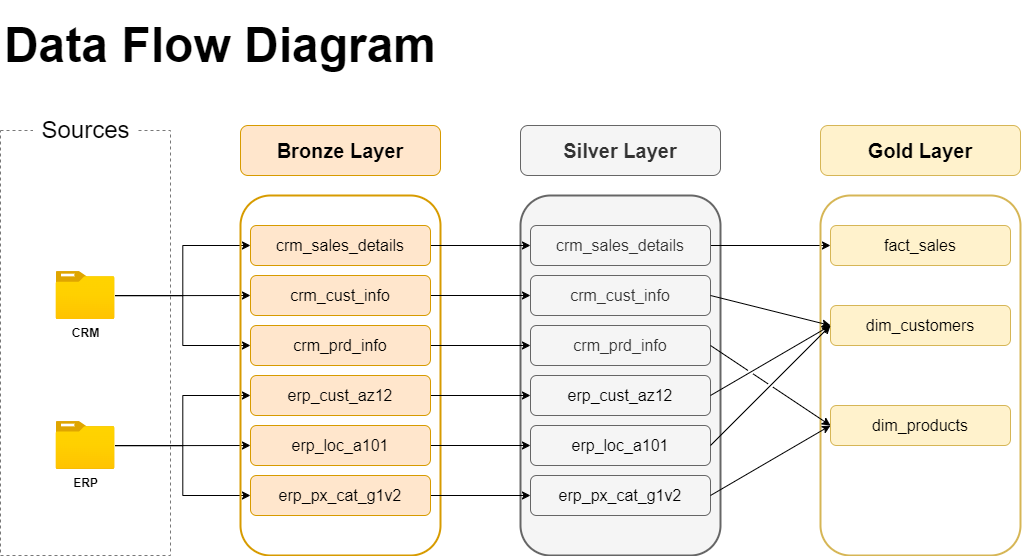

The diagram above was exported from draw.io. Its source (the exported page's mxGraphModel, read from the mxfile embedded in the PNG):
<mxGraphModel dx="1434" dy="844" grid="1" gridSize="10" guides="1" tooltips="1" connect="1" arrows="1" fold="1" page="1" pageScale="1" pageWidth="850" pageHeight="1100" math="0" shadow="0">
  <root>
    <mxCell id="0" />
    <mxCell id="1" parent="0" />
    <mxCell id="0LeYdXpesmRF1J_WcozZ-1" value="Silver Layer" style="rounded=1;whiteSpace=wrap;html=1;fillColor=#f5f5f5;strokeColor=#666666;fontSize=20;fontStyle=1;fontColor=#333333;" parent="1" vertex="1">
      <mxGeometry x="560" y="190" width="200" height="50" as="geometry" />
    </mxCell>
    <mxCell id="0LeYdXpesmRF1J_WcozZ-2" value="" style="rounded=1;whiteSpace=wrap;html=1;fillColor=#f5f5f5;strokeColor=#666666;fontSize=20;strokeWidth=2;fontColor=#333333;" parent="1" vertex="1">
      <mxGeometry x="560" y="260" width="200" height="360" as="geometry" />
    </mxCell>
    <mxCell id="ASfQEQdKhV7ABqRbmkU6-9" style="edgeStyle=orthogonalEdgeStyle;rounded=0;orthogonalLoop=1;jettySize=auto;html=1;exitX=1;exitY=0.5;exitDx=0;exitDy=0;entryX=0;entryY=0.5;entryDx=0;entryDy=0;" parent="1" source="0LeYdXpesmRF1J_WcozZ-3" target="ASfQEQdKhV7ABqRbmkU6-3" edge="1">
      <mxGeometry relative="1" as="geometry" />
    </mxCell>
    <mxCell id="0LeYdXpesmRF1J_WcozZ-3" value="crm_sales_details" style="rounded=1;whiteSpace=wrap;html=1;fillColor=#f5f5f5;strokeColor=#666666;fontSize=16;fontStyle=0;fontColor=#333333;" parent="1" vertex="1">
      <mxGeometry x="570" y="290" width="180" height="40" as="geometry" />
    </mxCell>
    <mxCell id="0LeYdXpesmRF1J_WcozZ-4" value="crm_cust_info" style="rounded=1;whiteSpace=wrap;html=1;fillColor=#f5f5f5;strokeColor=#666666;fontSize=16;fontStyle=0;fontColor=#333333;" parent="1" vertex="1">
      <mxGeometry x="570" y="340" width="180" height="40" as="geometry" />
    </mxCell>
    <mxCell id="0LeYdXpesmRF1J_WcozZ-5" value="crm_prd_info" style="rounded=1;whiteSpace=wrap;html=1;fillColor=#f5f5f5;strokeColor=#666666;fontSize=16;fontStyle=0;fontColor=#333333;" parent="1" vertex="1">
      <mxGeometry x="570" y="390" width="180" height="40" as="geometry" />
    </mxCell>
    <mxCell id="0LeYdXpesmRF1J_WcozZ-6" value="&lt;span style=&quot;color: rgb(0, 0, 0);&quot;&gt;erp_cust_az12&lt;/span&gt;" style="rounded=1;whiteSpace=wrap;html=1;fillColor=#f5f5f5;strokeColor=#666666;fontSize=16;fontStyle=0;fontColor=#333333;" parent="1" vertex="1">
      <mxGeometry x="570" y="440" width="180" height="40" as="geometry" />
    </mxCell>
    <mxCell id="0LeYdXpesmRF1J_WcozZ-7" value="&lt;span style=&quot;color: rgb(0, 0, 0);&quot;&gt;erp_loc_a101&lt;/span&gt;" style="rounded=1;whiteSpace=wrap;html=1;fillColor=#f5f5f5;strokeColor=#666666;fontSize=16;fontStyle=0;fontColor=#333333;" parent="1" vertex="1">
      <mxGeometry x="570" y="490" width="180" height="40" as="geometry" />
    </mxCell>
    <mxCell id="0LeYdXpesmRF1J_WcozZ-8" value="&lt;span style=&quot;color: rgb(0, 0, 0);&quot;&gt;erp_px_cat_g1v2&lt;/span&gt;" style="rounded=1;whiteSpace=wrap;html=1;fillColor=#f5f5f5;strokeColor=#666666;fontSize=16;fontStyle=0;fontColor=#333333;" parent="1" vertex="1">
      <mxGeometry x="570" y="540" width="180" height="40" as="geometry" />
    </mxCell>
    <mxCell id="Qgcnhzl5y2-NkA5lLPbC-3" value="&lt;h1&gt;&lt;font style=&quot;font-size: 48px;&quot;&gt;Data Flow Diagram&lt;/font&gt;&lt;/h1&gt;" style="text;html=1;align=center;verticalAlign=middle;whiteSpace=wrap;rounded=0;" parent="1" vertex="1">
      <mxGeometry x="40" y="70" width="440" height="80" as="geometry" />
    </mxCell>
    <mxCell id="JQVFNX9sUbXdIrvp7HjA-1" value="" style="rounded=0;whiteSpace=wrap;html=1;fillColor=none;dashed=1;strokeColor=light-dark(#787878, #ededed);" parent="1" vertex="1">
      <mxGeometry x="40" y="195" width="170" height="425" as="geometry" />
    </mxCell>
    <mxCell id="JQVFNX9sUbXdIrvp7HjA-2" value="Sources" style="rounded=0;whiteSpace=wrap;html=1;fontSize=24;strokeColor=none;" parent="1" vertex="1">
      <mxGeometry x="72.5" y="180" width="105" height="30" as="geometry" />
    </mxCell>
    <mxCell id="mVfgEBL4JyKCR9M_St1Q-7" style="edgeStyle=orthogonalEdgeStyle;rounded=0;orthogonalLoop=1;jettySize=auto;html=1;entryX=0;entryY=0.5;entryDx=0;entryDy=0;" parent="1" source="JQVFNX9sUbXdIrvp7HjA-3" target="mVfgEBL4JyKCR9M_St1Q-2" edge="1">
      <mxGeometry relative="1" as="geometry" />
    </mxCell>
    <mxCell id="mVfgEBL4JyKCR9M_St1Q-8" style="edgeStyle=orthogonalEdgeStyle;rounded=0;orthogonalLoop=1;jettySize=auto;html=1;entryX=0;entryY=0.5;entryDx=0;entryDy=0;" parent="1" source="JQVFNX9sUbXdIrvp7HjA-3" target="mVfgEBL4JyKCR9M_St1Q-1" edge="1">
      <mxGeometry relative="1" as="geometry" />
    </mxCell>
    <mxCell id="mVfgEBL4JyKCR9M_St1Q-11" style="edgeStyle=orthogonalEdgeStyle;rounded=0;orthogonalLoop=1;jettySize=auto;html=1;entryX=0;entryY=0.5;entryDx=0;entryDy=0;" parent="1" source="JQVFNX9sUbXdIrvp7HjA-3" target="mVfgEBL4JyKCR9M_St1Q-3" edge="1">
      <mxGeometry relative="1" as="geometry" />
    </mxCell>
    <mxCell id="JQVFNX9sUbXdIrvp7HjA-3" value="CRM" style="image;aspect=fixed;html=1;points=[];align=center;fontSize=12;image=img/lib/azure2/general/Folder_Blank.svg;fontStyle=1" parent="1" vertex="1">
      <mxGeometry x="95.5" y="336.05999999999995" width="59" height="47.89" as="geometry" />
    </mxCell>
    <mxCell id="mVfgEBL4JyKCR9M_St1Q-18" style="edgeStyle=orthogonalEdgeStyle;rounded=0;orthogonalLoop=1;jettySize=auto;html=1;entryX=0;entryY=0.5;entryDx=0;entryDy=0;" parent="1" source="JQVFNX9sUbXdIrvp7HjA-5" target="mVfgEBL4JyKCR9M_St1Q-13" edge="1">
      <mxGeometry relative="1" as="geometry" />
    </mxCell>
    <mxCell id="mVfgEBL4JyKCR9M_St1Q-19" style="edgeStyle=orthogonalEdgeStyle;rounded=0;orthogonalLoop=1;jettySize=auto;html=1;entryX=0;entryY=0.5;entryDx=0;entryDy=0;" parent="1" source="JQVFNX9sUbXdIrvp7HjA-5" target="mVfgEBL4JyKCR9M_St1Q-12" edge="1">
      <mxGeometry relative="1" as="geometry" />
    </mxCell>
    <mxCell id="mVfgEBL4JyKCR9M_St1Q-20" style="edgeStyle=orthogonalEdgeStyle;rounded=0;orthogonalLoop=1;jettySize=auto;html=1;entryX=0;entryY=0.5;entryDx=0;entryDy=0;" parent="1" source="JQVFNX9sUbXdIrvp7HjA-5" target="mVfgEBL4JyKCR9M_St1Q-14" edge="1">
      <mxGeometry relative="1" as="geometry" />
    </mxCell>
    <mxCell id="JQVFNX9sUbXdIrvp7HjA-5" value="ERP" style="image;aspect=fixed;html=1;points=[];align=center;fontSize=12;image=img/lib/azure2/general/Folder_Blank.svg;fontStyle=1" parent="1" vertex="1">
      <mxGeometry x="95.5" y="486.05000000000007" width="59" height="47.89" as="geometry" />
    </mxCell>
    <mxCell id="SeD878mCNcUo1o6IqYkg-1" value="Bronze Layer" style="rounded=1;whiteSpace=wrap;html=1;fillColor=#ffe6cc;strokeColor=#d79b00;fontSize=20;fontStyle=1" parent="1" vertex="1">
      <mxGeometry x="280" y="190" width="200" height="50" as="geometry" />
    </mxCell>
    <mxCell id="SeD878mCNcUo1o6IqYkg-2" value="" style="rounded=1;whiteSpace=wrap;html=1;fillColor=none;strokeColor=#d79b00;fontSize=20;strokeWidth=2;" parent="1" vertex="1">
      <mxGeometry x="280" y="260" width="200" height="360" as="geometry" />
    </mxCell>
    <mxCell id="0LeYdXpesmRF1J_WcozZ-15" style="edgeStyle=orthogonalEdgeStyle;rounded=0;orthogonalLoop=1;jettySize=auto;html=1;entryX=0;entryY=0.5;entryDx=0;entryDy=0;" parent="1" source="mVfgEBL4JyKCR9M_St1Q-1" target="0LeYdXpesmRF1J_WcozZ-3" edge="1">
      <mxGeometry relative="1" as="geometry" />
    </mxCell>
    <mxCell id="mVfgEBL4JyKCR9M_St1Q-1" value="crm_sales_details" style="rounded=1;whiteSpace=wrap;html=1;fillColor=#ffe6cc;strokeColor=#d79b00;fontSize=16;fontStyle=0" parent="1" vertex="1">
      <mxGeometry x="290" y="290" width="180" height="40" as="geometry" />
    </mxCell>
    <mxCell id="0LeYdXpesmRF1J_WcozZ-16" style="edgeStyle=orthogonalEdgeStyle;rounded=0;orthogonalLoop=1;jettySize=auto;html=1;" parent="1" source="mVfgEBL4JyKCR9M_St1Q-2" target="0LeYdXpesmRF1J_WcozZ-4" edge="1">
      <mxGeometry relative="1" as="geometry" />
    </mxCell>
    <mxCell id="mVfgEBL4JyKCR9M_St1Q-2" value="crm_cust_info" style="rounded=1;whiteSpace=wrap;html=1;fillColor=#ffe6cc;strokeColor=#d79b00;fontSize=16;fontStyle=0" parent="1" vertex="1">
      <mxGeometry x="290" y="340" width="180" height="40" as="geometry" />
    </mxCell>
    <mxCell id="0LeYdXpesmRF1J_WcozZ-17" style="edgeStyle=orthogonalEdgeStyle;rounded=0;orthogonalLoop=1;jettySize=auto;html=1;entryX=0;entryY=0.5;entryDx=0;entryDy=0;" parent="1" source="mVfgEBL4JyKCR9M_St1Q-3" target="0LeYdXpesmRF1J_WcozZ-5" edge="1">
      <mxGeometry relative="1" as="geometry" />
    </mxCell>
    <mxCell id="mVfgEBL4JyKCR9M_St1Q-3" value="crm_prd_info" style="rounded=1;whiteSpace=wrap;html=1;fillColor=#ffe6cc;strokeColor=#d79b00;fontSize=16;fontStyle=0" parent="1" vertex="1">
      <mxGeometry x="290" y="390" width="180" height="40" as="geometry" />
    </mxCell>
    <mxCell id="0LeYdXpesmRF1J_WcozZ-18" style="edgeStyle=orthogonalEdgeStyle;rounded=0;orthogonalLoop=1;jettySize=auto;html=1;entryX=0;entryY=0.5;entryDx=0;entryDy=0;" parent="1" source="mVfgEBL4JyKCR9M_St1Q-12" target="0LeYdXpesmRF1J_WcozZ-6" edge="1">
      <mxGeometry relative="1" as="geometry" />
    </mxCell>
    <mxCell id="mVfgEBL4JyKCR9M_St1Q-12" value="erp_cust_az12" style="rounded=1;whiteSpace=wrap;html=1;fillColor=#ffe6cc;strokeColor=#d79b00;fontSize=16;fontStyle=0" parent="1" vertex="1">
      <mxGeometry x="290" y="440" width="180" height="40" as="geometry" />
    </mxCell>
    <mxCell id="0LeYdXpesmRF1J_WcozZ-19" style="edgeStyle=orthogonalEdgeStyle;rounded=0;orthogonalLoop=1;jettySize=auto;html=1;" parent="1" source="mVfgEBL4JyKCR9M_St1Q-13" target="0LeYdXpesmRF1J_WcozZ-7" edge="1">
      <mxGeometry relative="1" as="geometry" />
    </mxCell>
    <mxCell id="mVfgEBL4JyKCR9M_St1Q-13" value="erp_loc_a101" style="rounded=1;whiteSpace=wrap;html=1;fillColor=#ffe6cc;strokeColor=#d79b00;fontSize=16;fontStyle=0" parent="1" vertex="1">
      <mxGeometry x="290" y="490" width="180" height="40" as="geometry" />
    </mxCell>
    <mxCell id="0LeYdXpesmRF1J_WcozZ-20" style="edgeStyle=orthogonalEdgeStyle;rounded=0;orthogonalLoop=1;jettySize=auto;html=1;entryX=0;entryY=0.5;entryDx=0;entryDy=0;" parent="1" source="mVfgEBL4JyKCR9M_St1Q-14" target="0LeYdXpesmRF1J_WcozZ-8" edge="1">
      <mxGeometry relative="1" as="geometry" />
    </mxCell>
    <mxCell id="mVfgEBL4JyKCR9M_St1Q-14" value="erp_px_cat_g1v2" style="rounded=1;whiteSpace=wrap;html=1;fillColor=#ffe6cc;strokeColor=#d79b00;fontSize=16;fontStyle=0" parent="1" vertex="1">
      <mxGeometry x="290" y="540" width="180" height="40" as="geometry" />
    </mxCell>
    <mxCell id="ASfQEQdKhV7ABqRbmkU6-1" value="Gold Layer" style="rounded=1;whiteSpace=wrap;html=1;fillColor=#fff2cc;strokeColor=#d6b656;fontSize=20;fontStyle=1;" parent="1" vertex="1">
      <mxGeometry x="860" y="190" width="200" height="50" as="geometry" />
    </mxCell>
    <mxCell id="ASfQEQdKhV7ABqRbmkU6-2" value="" style="rounded=1;whiteSpace=wrap;html=1;fillColor=none;strokeColor=#d6b656;fontSize=20;strokeWidth=2;" parent="1" vertex="1">
      <mxGeometry x="860" y="260" width="200" height="360" as="geometry" />
    </mxCell>
    <mxCell id="ASfQEQdKhV7ABqRbmkU6-3" value="fact_sales" style="rounded=1;whiteSpace=wrap;html=1;fillColor=#fff2cc;strokeColor=#d6b656;fontSize=16;fontStyle=0;" parent="1" vertex="1">
      <mxGeometry x="870" y="290" width="180" height="40" as="geometry" />
    </mxCell>
    <mxCell id="ASfQEQdKhV7ABqRbmkU6-4" value="dim_customers" style="rounded=1;whiteSpace=wrap;html=1;fillColor=#fff2cc;strokeColor=#d6b656;fontSize=16;fontStyle=0;" parent="1" vertex="1">
      <mxGeometry x="870" y="370" width="180" height="40" as="geometry" />
    </mxCell>
    <mxCell id="ASfQEQdKhV7ABqRbmkU6-5" value="dim_products" style="rounded=1;whiteSpace=wrap;html=1;fillColor=#fff2cc;strokeColor=#d6b656;fontSize=16;fontStyle=0;" parent="1" vertex="1">
      <mxGeometry x="870" y="470" width="180" height="40" as="geometry" />
    </mxCell>
    <mxCell id="ASfQEQdKhV7ABqRbmkU6-19" value="" style="endArrow=classic;html=1;rounded=0;exitX=1;exitY=0.5;exitDx=0;exitDy=0;entryX=0;entryY=0.5;entryDx=0;entryDy=0;jumpStyle=gap;" parent="1" source="0LeYdXpesmRF1J_WcozZ-4" target="ASfQEQdKhV7ABqRbmkU6-4" edge="1">
      <mxGeometry width="50" height="50" relative="1" as="geometry">
        <mxPoint x="790" y="430" as="sourcePoint" />
        <mxPoint x="840" y="380" as="targetPoint" />
      </mxGeometry>
    </mxCell>
    <mxCell id="ASfQEQdKhV7ABqRbmkU6-20" value="" style="endArrow=classic;html=1;rounded=0;exitX=1;exitY=0.5;exitDx=0;exitDy=0;jumpStyle=gap;" parent="1" edge="1">
      <mxGeometry width="50" height="50" relative="1" as="geometry">
        <mxPoint x="750" y="460" as="sourcePoint" />
        <mxPoint x="870" y="390" as="targetPoint" />
      </mxGeometry>
    </mxCell>
    <mxCell id="ASfQEQdKhV7ABqRbmkU6-21" value="" style="endArrow=classic;html=1;rounded=0;exitX=1;exitY=0.5;exitDx=0;exitDy=0;jumpStyle=gap;" parent="1" edge="1">
      <mxGeometry width="50" height="50" relative="1" as="geometry">
        <mxPoint x="750" y="510" as="sourcePoint" />
        <mxPoint x="870" y="390" as="targetPoint" />
      </mxGeometry>
    </mxCell>
    <mxCell id="ASfQEQdKhV7ABqRbmkU6-22" value="" style="endArrow=classic;html=1;rounded=0;exitX=1;exitY=0.5;exitDx=0;exitDy=0;entryX=0;entryY=0.5;entryDx=0;entryDy=0;jumpStyle=gap;" parent="1" source="0LeYdXpesmRF1J_WcozZ-5" target="ASfQEQdKhV7ABqRbmkU6-5" edge="1">
      <mxGeometry width="50" height="50" relative="1" as="geometry">
        <mxPoint x="760" y="520" as="sourcePoint" />
        <mxPoint x="880" y="400" as="targetPoint" />
      </mxGeometry>
    </mxCell>
    <mxCell id="ASfQEQdKhV7ABqRbmkU6-23" value="" style="endArrow=classic;html=1;rounded=0;exitX=1;exitY=0.5;exitDx=0;exitDy=0;entryX=0;entryY=0.5;entryDx=0;entryDy=0;jumpStyle=gap;" parent="1" target="ASfQEQdKhV7ABqRbmkU6-5" edge="1">
      <mxGeometry width="50" height="50" relative="1" as="geometry">
        <mxPoint x="750" y="560" as="sourcePoint" />
        <mxPoint x="870" y="640" as="targetPoint" />
      </mxGeometry>
    </mxCell>
  </root>
</mxGraphModel>